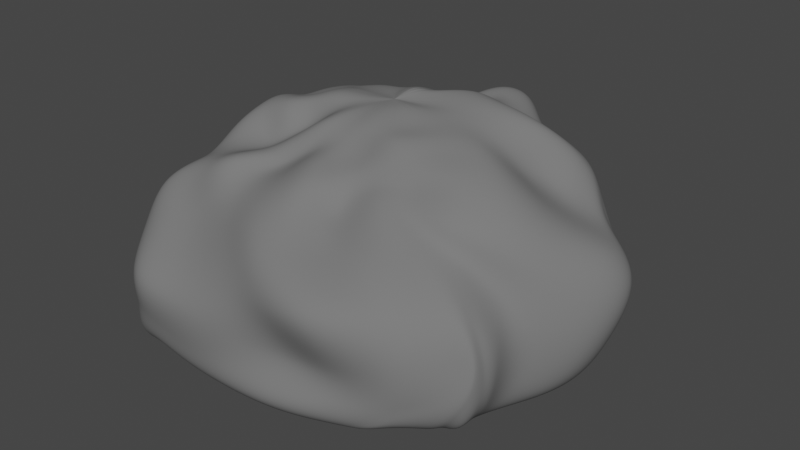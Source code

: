 # Source: Rock5.blend  (saved by Blender 2.93.21; exported with 4.5.12 LTS)
import bpy
from mathutils import Matrix  # noqa: F401  (used for matrix-valued properties, if any)

bpy.ops.wm.read_factory_settings(use_empty=True)
scene = bpy.context.scene
scene.name = 'Scene'

# ---- collections
col_collection = bpy.data.collections.new('Collection'); scene.collection.children.link(col_collection)

# ---- materials (node trees are filled in below, after node groups)
mat_material_001 = bpy.data.materials.new('Material.001')
mat_material_001.use_transparent_shadow = False
mat_material_001.diffuse_color = (0.1789, 0.1789, 0.1789, 1.0)
mat_material_001.roughness = 0.8615
mat_material_001.specular_intensity = 0.4295

# ---- material node trees

# ---- world
world_world = bpy.data.worlds.new('World'); scene.world = world_world
world_world.use_nodes = True; world_world.node_tree.nodes.clear()
_N = world_world.node_tree.nodes; _L = world_world.node_tree.links
n0 = _N.new('ShaderNodeOutputWorld'); n0.name = 'World Output'; n0.location = (300, 300)
n1 = _N.new('ShaderNodeBackground'); n1.name = 'Background'; n1.location = (10, 300)
n1.inputs[0].default_value = (0.05088, 0.05088, 0.05088, 1.0)
_L.new(n1.outputs[0], n0.inputs[0])
n0.is_active_output = True
world_world.color = (0.05088, 0.05088, 0.05088)
world_world.use_sun_shadow = False
world_world.sun_shadow_jitter_overblur = 0.0

# ---- meshes
me_sphere_001 = bpy.data.meshes.new('Sphere.001')
me_sphere_001.from_pydata([(0.02348, 0.1109, 0.6351), (0.04148, 0.2995, 0.5885), (0.1308, 0.4365, 0.4812), (0.1516, 0.5739, 0.4683), (0.1312, 0.7273, 0.4226), (0.04088, 0.9698, 0.392), (0.007453, 1.101, 0.2268), (0.2753, 0.9458, -0.8798), (0.2525, 0.746, -0.9479), (0.1994, 0.5772, -0.9929), (0.05414, 0.1307, 0.6553), (0.1298, 0.3413, 0.5397), (0.2497, 0.4692, 0.4482), (0.249, 0.6842, 0.5415), (0.2737, 0.8495, 0.504), (0.26, 0.9826, 0.3935), (0.3135, 1.091, 0.2001), (0.3198, 1.263, -0.03453), (0.3902, 1.082, -0.3477), (0.4156, 0.9749, -0.6429), (0.4332, 0.9176, -0.8813), (0.3774, 0.7294, -0.9596), (0.2998, 0.5625, -1.01), (0.2023, 0.3696, -1.013), (0.0688, 0.1263, -0.9658), (0.0885, 0.1386, 0.6604), (0.2245, 0.3548, 0.5042), (0.3271, 0.4908, 0.4736), (0.369, 0.6944, 0.5266), (0.4309, 0.8537, 0.5009), (0.4455, 0.9454, 0.3886), (0.4855, 0.9797, 0.2034), (0.5464, 1.105, -0.01219), (0.5937, 1.087, -0.3261), (0.5599, 0.8958, -0.6176), (0.5582, 0.8472, -0.8671), (0.4744, 0.6793, -0.957), (0.3792, 0.5231, -1.017), (0.2613, 0.3425, -1.025), (0.115, 0.1174, -0.9761), (0.1268, 0.1346, 0.6512), (0.3041, 0.358, 0.5456), (0.4076, 0.4972, 0.5413), (0.5064, 0.625, 0.4727), (0.5826, 0.7237, 0.4043), (0.606, 0.7609, 0.3142), (0.5998, 0.7775, 0.1769), (0.7234, 0.9473, -0.0373), (0.7968, 0.9724, -0.3616), (0.7325, 0.8009, -0.6444), (0.6742, 0.7251, -0.8683), (0.563, 0.5943, -0.9642), (0.4457, 0.4594, -1.026), (0.3081, 0.3002, -1.034), (0.1547, 0.09889, -0.9853), (0.1674, 0.1207, 0.6329), (0.3765, 0.354, 0.6535), (0.5331, 0.4463, 0.5167), (0.6558, 0.5001, 0.3967), (0.7542, 0.5721, 0.3427), (0.8288, 0.6689, 0.2455), (0.8981, 0.7794, 0.07446), (0.9926, 0.809, -0.1847), (1.045, 0.7991, -0.4863), (0.9139, 0.6451, -0.7151), (0.7887, 0.5649, -0.8911), (0.6489, 0.4821, -0.9895), (0.502, 0.3714, -1.039), (0.3437, 0.2393, -1.038), (0.1882, 0.06932, -0.9932), (0.2063, 0.1001, 0.6165), (0.4557, 0.3111, 0.6663), (0.6782, 0.3947, 0.5038), (0.8804, 0.488, 0.4253), (1.062, 0.6177, 0.3071), (1.165, 0.6628, 0.1247), (1.204, 0.6061, -0.1103), (1.251, 0.5041, -0.3786), (1.296, 0.5676, -0.6664), (1.096, 0.4322, -0.8257), (0.9047, 0.38, -0.9468), (0.7154, 0.3237, -1.014), (0.5393, 0.2488, -1.047), (0.3707, 0.1583, -1.039), (0.2168, 0.02815, -0.9984), (0.2371, 0.07393, 0.603), (0.5176, 0.2546, 0.6537), (0.8118, 0.3673, 0.553), (1.073, 0.4639, 0.4053), (1.22, 0.5061, 0.1888), (1.283, 0.3951, -0.02478), (1.503, 0.4169, -0.2082), (1.49, 0.2937, -0.5106), (1.428, 0.2199, -0.7665), (1.238, 0.1797, -0.9103), (0.9835, 0.1462, -0.9816), (0.7516, 0.1253, -1.023), (0.5568, 0.1008, -1.044), (0.397, 0.06042, -1.038), (0.2421, -0.0234, -1.001), (0.2541, 0.04172, 0.5917), (0.5486, 0.1834, 0.6269), (0.8742, 0.3012, 0.5697), (1.113, 0.3558, 0.3028), (1.233, 0.29, 0.07156), (1.525, 0.2903, -0.02586), (1.734, 0.2196, -0.2375), (1.642, 0.06207, -0.5615), (1.527, -0.01535, -0.8079), (1.312, -0.06403, -0.9393), (1.015, -0.09845, -0.9777), (0.7602, -0.08716, -1.009), (0.5758, -0.06303, -1.033), (0.4265, -0.04958, -1.034), (0.2657, -0.08391, -1.002), (0.256, 0.005587, 0.5877), (0.5425, 0.09674, 0.595), (0.8379, 0.191, 0.5295), (1.027, 0.2045, 0.2185), (1.275, 0.1412, 0.09302), (1.579, 0.07885, 0.02985), (1.699, -0.03012, -0.1906), (1.667, -0.2193, -0.488), (1.553, -0.3237, -0.7734), (1.342, -0.3923, -0.9284), (1.021, -0.3886, -0.9625), (0.7751, -0.2997, -0.9702), (0.6137, -0.2331, -1.014), (0.4627, -0.1655, -1.028), (0.2884, -0.1516, -1.002), (0.2456, -0.03186, 0.5936), (0.5018, 0.002946, 0.5742), (0.7619, 0.04661, 0.5184), (0.9488, 0.03794, 0.2973), (1.215, -0.05881, 0.2225), (1.398, -0.1706, 0.1137), (1.478, -0.3092, -0.06418), (1.429, -0.464, -0.2955), (1.331, -0.5521, -0.5896), (1.303, -0.7289, -0.8563), (1.089, -0.7133, -0.931), (0.8489, -0.5559, -0.9964), (0.6596, -0.3999, -0.977), (0.5025, -0.2821, -1.017), (0.3101, -0.2242, -1.0), (0.2269, -0.06913, 0.6017), (0.4393, -0.08876, 0.5617), (0.6674, -0.09496, 0.5387), (0.8672, -0.1297, 0.4969), (1.043, -0.2438, 0.4029), (1.175, -0.3894, 0.2844), (1.233, -0.5255, 0.118), (1.182, -0.5449, -0.116), (1.415, -0.7839, -0.2932), (1.383, -0.8082, -0.7108), (1.192, -0.8861, -0.8676), (0.9731, -0.795, -0.9458), (0.7457, -0.6009, -0.9898), (0.5374, -0.4034, -0.9929), (0.3255, -0.2981, -0.9937), (0.2017, -0.105, 0.6045), (0.3759, -0.1739, 0.5504), (0.5398, -0.2157, 0.5365), (0.685, -0.279, 0.4834), (0.8007, -0.3873, 0.4442), (0.8763, -0.5139, 0.3662), (0.9327, -0.6818, 0.243), (0.9963, -0.6772, 0.08546), (1.286, -0.8637, -0.147), (1.394, -0.8436, -0.5117), (1.307, -0.9764, -0.8634), (1.058, -0.9095, -0.8714), (0.8518, -0.7868, -1.004), (0.5677, -0.5314, -0.9532), (0.3306, -0.3685, -0.9815), (0.1734, -0.139, 0.6019), (0.314, -0.2545, 0.5332), (0.4234, -0.3223, 0.5335), (0.5223, -0.3977, 0.4717), (0.6053, -0.4911, 0.4099), (0.5974, -0.542, 0.3253), (0.5869, -0.6434, 0.2662), (0.759, -0.7362, 0.1814), (1.212, -0.9001, -0.06394), (1.375, -0.9072, -0.3583), (1.315, -0.9955, -0.6551), (1.15, -1.032, -0.8492), (0.9724, -0.9292, -0.922), (0.6738, -0.737, -0.9716), (0.3208, -0.4294, -0.9658), (0.1405, -0.169, 0.5952), (0.2354, -0.3161, 0.5313), (0.3071, -0.4032, 0.5222), (0.3656, -0.4785, 0.48), (0.3865, -0.5322, 0.3982), (0.3933, -0.6179, 0.3272), (0.4557, -0.7452, 0.2911), (0.7024, -0.8439, 0.1613), (1.13, -1.029, -0.09966), (1.339, -0.9085, -0.3791), (1.322, -1.002, -0.5945), (1.14, -1.08, -0.7896), (0.9896, -1.083, -0.8534), (0.7408, -0.8866, -1.004), (0.2924, -0.4756, -0.9488), (0.1003, -0.187, 0.5919), (0.1521, -0.3431, 0.5357), (0.1725, -0.4236, 0.4731), (0.184, -0.5125, 0.3918), (0.2134, -0.627, 0.3356), (0.2266, -0.7022, 0.2555), (0.2646, -0.8097, 0.118), (0.5912, -1.041, 0.1171), (0.9602, -1.178, -0.101), (1.084, -1.208, -0.4482), (1.06, -1.157, -0.6633), (0.9749, -1.214, -0.7361), (0.9113, -1.196, -0.8496), (0.6938, -0.9355, -0.997), (0.2576, -0.5136, -0.9378), (0.06246, -0.1941, 0.5881), (0.07727, -0.3543, 0.5365), (0.06612, -0.4412, 0.4436), (0.05871, -0.5514, 0.3779), (0.08226, -0.676, 0.3424), (0.1227, -0.7991, 0.3047), (0.1546, -0.8909, 0.1687), (0.3343, -1.019, 0.03733), (0.7563, -1.351, -0.08878), (0.8817, -1.256, -0.5084), (0.8825, -1.26, -0.7172), (0.8223, -1.261, -0.8199), (0.7838, -1.251, -0.9134), (0.5216, -0.8931, -0.9395), (0.2188, -0.5452, -0.9342), (0.02802, -0.1952, 0.5842), (0.01267, -0.3546, 0.5313), (-0.01494, -0.4595, 0.4319), (-0.03627, -0.5766, 0.3928), (-0.0273, -0.7017, 0.3706), (-0.02155, -0.8314, 0.3236), (0.012, -0.9699, 0.2507), (0.156, -1.15, 0.06359), (0.525, -1.514, -0.1536), (0.6263, -1.249, -0.5556), (0.6317, -1.344, -0.7267), (0.5753, -1.351, -0.8867), (0.4854, -1.162, -0.975), (0.3595, -0.8693, -0.9745), (0.1715, -0.5691, -0.9355), (-0.003843, -0.1924, 0.5808), (-0.04757, -0.3488, 0.528), (-0.08598, -0.4643, 0.4302), (-0.1166, -0.5698, 0.3813), (-0.1415, -0.6771, 0.3528), (-0.1814, -0.7763, 0.2978), (-0.2083, -0.938, 0.224), (-0.0892, -1.24, 0.1033), (0.2156, -1.467, -0.2338), (0.3146, -1.214, -0.5998), (0.2742, -1.474, -0.7733), (0.1457, -1.438, -0.9249), (0.132, -1.222, -0.9934), (0.1959, -0.894, -1.009), (0.1115, -0.5854, -0.9375), (-0.03389, -0.1867, 0.5768), (-0.1041, -0.3386, 0.5341), (-0.1669, -0.4523, 0.4509), (-0.2015, -0.5461, 0.3555), (-0.2591, -0.6234, 0.2893), (-0.3536, -0.6901, 0.2225), (-0.4183, -0.9012, 0.1974), (-0.374, -1.12, 0.02448), (-0.1361, -1.377, -0.21), (-0.1162, -1.459, -0.5121), (-0.3695, -1.453, -0.7829), (-0.5081, -1.422, -0.9095), (-0.4374, -1.288, -1.027), (-0.03591, -0.9671, -0.9928), (0.03717, -0.5963, -0.9349), (-0.06207, -0.1784, 0.5734), (-0.1574, -0.3239, 0.5408), (-0.2495, -0.4409, 0.4841), (-0.3147, -0.5363, 0.3935), (-0.407, -0.6355, 0.32), (-0.5328, -0.8421, 0.3171), (-0.6202, -0.9703, 0.223), (-0.6643, -1.05, -0.02544), (-0.629, -1.288, -0.2435), (-0.5888, -1.505, -0.4247), (-0.6901, -1.44, -0.6956), (-0.7869, -1.424, -0.8443), (-0.7291, -1.263, -0.9184), (-0.3464, -0.9923, -0.9483), (-0.04717, -0.5981, -0.925), (-0.08816, -0.1669, 0.5712), (-0.2091, -0.3003, 0.534), (-0.3267, -0.402, 0.4509), (-0.4161, -0.5016, 0.379), (-0.5246, -0.6363, 0.3035), (-0.6442, -0.8346, 0.3194), (-0.7746, -0.9304, 0.2023), (-0.9026, -1.02, -0.001648), (-0.9324, -1.278, -0.1822), (-0.9079, -1.54, -0.3497), (-0.9211, -1.451, -0.617), (-0.9836, -1.423, -0.7836), (-0.9869, -1.351, -0.9921), (-0.5904, -0.955, -0.8984), (-0.1334, -0.5818, -0.9084), (-0.1133, -0.1528, 0.5723), (-0.2591, -0.2654, 0.5235), (-0.3979, -0.3344, 0.3646), (-0.4938, -0.4226, 0.3037), (-0.5888, -0.5431, 0.2292), (-0.7061, -0.6932, 0.2557), (-0.9013, -0.854, 0.2208), (-1.128, -1.019, 0.08629), (-1.178, -1.107, -0.1821), (-1.143, -1.233, -0.3923), (-1.102, -1.254, -0.5784), (-1.091, -1.281, -0.7051), (-1.119, -1.312, -0.932), (-0.7145, -0.8803, -0.8647), (-0.2177, -0.5447, -0.8877), (0.03723, -0.04379, 0.5959), (-0.1374, -0.1347, 0.5759), (-0.3099, -0.2238, 0.531), (-0.4657, -0.2801, 0.3958), (-0.5983, -0.3733, 0.4299), (-0.6893, -0.4351, 0.2776), (-0.8277, -0.5762, 0.2816), (-0.9476, -0.7185, 0.1675), (-1.159, -0.8743, 0.02106), (-1.271, -0.9531, -0.1865), (-1.286, -1.011, -0.3848), (-1.249, -1.1, -0.5549), (-1.256, -1.216, -0.7144), (-1.19, -1.142, -0.8978), (-0.7772, -0.782, -0.8365), (-0.289, -0.485, -0.8752), (-0.1586, -0.112, 0.58), (-0.3584, -0.18, 0.5687), (-0.5164, -0.2376, 0.5138), (-0.6818, -0.2896, 0.5039), (-0.8396, -0.3456, 0.4373), (-0.9728, -0.4431, 0.3708), (-1.044, -0.5546, 0.2008), (-1.037, -0.6516, -0.05264), (-1.205, -0.7314, -0.2323), (-1.368, -0.8034, -0.3888), (-1.336, -0.9157, -0.5408), (-1.348, -1.026, -0.7758), (-1.154, -0.8791, -0.9342), (-0.7946, -0.6559, -0.8157), (-0.339, -0.4066, -0.874), (-0.1727, -0.08583, 0.5813), (-0.3938, -0.1181, 0.5874), (-0.5444, -0.1501, 0.5192), (-0.7161, -0.173, 0.4794), (-0.8902, -0.1624, 0.4801), (-0.9813, -0.2023, 0.34), (-1.067, -0.2571, 0.1651), (-1.125, -0.298, -0.05274), (-1.28, -0.3776, -0.2509), (-1.359, -0.5281, -0.3933), (-1.367, -0.6809, -0.6044), (-1.396, -0.7408, -0.9334), (-1.071, -0.6432, -0.8068), (-0.7477, -0.4757, -0.8368), (-0.3651, -0.3165, -0.8814), (-0.1752, -0.05724, 0.5805), (-0.3989, -0.05064, 0.5805), (-0.5508, -0.0452, 0.5056), (-0.6942, -0.03572, 0.4154), (-0.8358, 0.0273, 0.4001), (-0.9409, 0.07483, 0.2921), (-1.086, 0.09759, 0.1153), (-1.201, 0.1257, -0.101), (-1.226, 0.1275, -0.3765), (-1.236, -0.03153, -0.6113), (-1.278, -0.2259, -0.8161), (-1.14, -0.3295, -0.8519), (-0.8958, -0.3132, -0.8485), (-0.6729, -0.2425, -0.8944), (-0.3622, -0.2262, -0.8929), (-0.1623, -0.02861, 0.5784), (-0.3751, 0.008254, 0.5735), (-0.5231, 0.04658, 0.4957), (-0.6643, 0.1012, 0.426), (-0.8243, 0.2106, 0.3998), (-0.9723, 0.3404, 0.3189), (-1.027, 0.3921, 0.1295), (-1.019, 0.4316, -0.1103), (-1.097, 0.488, -0.3831), (-1.004, 0.4227, -0.6681), (-0.954, 0.3089, -0.8925), (-0.8643, 0.1731, -0.9561), (-0.7374, 0.06542, -0.96), (-0.5763, -0.02818, -0.9419), (-0.3314, -0.1449, -0.9024), (-0.1367, -0.001052, 0.5771), (-0.3208, 0.05426, 0.557), (-0.4649, 0.1213, 0.513), (-0.5845, 0.2091, 0.4707), (-0.7212, 0.3685, 0.4168), (-0.8157, 0.497, 0.3061), (-0.8463, 0.532, 0.126), (-0.8804, 0.6338, -0.05517), (-0.8964, 0.6939, -0.3047), (-0.7918, 0.5942, -0.5893), (-0.711, 0.5527, -0.7906), (-0.6366, 0.4535, -0.9062), (-0.5583, 0.307, -0.9529), (-0.4613, 0.1283, -0.9467), (-0.2913, -0.0708, -0.9046), (-0.1038, 0.02402, 0.5767), (-0.2517, 0.108, 0.5575), (-0.3661, 0.1894, 0.5374), (-0.4305, 0.2838, 0.4781), (-0.5053, 0.4602, 0.395), (-0.5723, 0.5764, 0.2744), (-0.6248, 0.638, 0.1269), (-0.6562, 0.7394, -0.03515), (-0.6595, 0.8056, -0.2612), (-0.5992, 0.6999, -0.5589), (-0.5336, 0.6681, -0.7636), (-0.4457, 0.5799, -0.8878), (-0.3707, 0.4384, -0.9459), (-0.3275, 0.2341, -0.9486), (-0.2381, -0.006266, -0.9079), (-0.06789, 0.04531, 0.5803), (-0.1802, 0.1654, 0.5767), (-0.2447, 0.2683, 0.5461), (-0.2574, 0.3647, 0.4785), (-0.3181, 0.4902, 0.3681), (-0.3758, 0.5697, 0.2192), (-0.3992, 0.5941, 0.04616), (-0.4313, 0.7236, -0.08844), (-0.4175, 0.7732, -0.2825), (-0.3846, 0.7843, -0.5561), (-0.3318, 0.7493, -0.7604), (-0.2706, 0.6481, -0.8866), (-0.2068, 0.5117, -0.9449), (-0.1891, 0.3103, -0.9517), (-0.1755, 0.04608, -0.9161), (-0.03531, 0.06617, 0.5955), (-0.1049, 0.2073, 0.5908), (-0.1017, 0.2871, 0.4883), (-0.03913, 0.2709, 0.2869), (-0.1487, 0.4875, 0.3211), (-0.2418, 0.6627, 0.2639), (-0.2674, 0.7647, 0.09415), (-0.3153, 0.924, -0.06176), (-0.2484, 0.9208, -0.3079), (-0.1995, 0.965, -0.5973), (-0.1228, 0.8386, -0.7833), (-0.08309, 0.6999, -0.8952), (-0.06222, 0.5511, -0.9523), (-0.0625, 0.3592, -0.9659), (-0.1093, 0.08524, -0.9278), (-0.006616, 0.08918, 0.6194), (-0.0315, 0.2444, 0.5907), (0.03397, 0.337, 0.4693), (0.07368, 0.4197, 0.3769), (-0.01033, 0.5838, 0.3626), (-0.1081, 0.7892, 0.3052), (-0.1801, 0.9914, 0.1946), (-0.1634, 1.128, -0.0444), (-0.009745, 0.9735, -0.3582), (0.02151, 1.044, -0.6417), (0.08041, 0.924, -0.835), (0.09711, 0.7331, -0.9192), (0.07671, 0.5728, -0.9715), (0.0441, 0.3828, -0.9833), (-0.04445, 0.1112, -0.9411), (0.05812, 1.252, -0.05955), (0.1878, 1.023, -0.3693), (0.2416, 1.031, -0.6639), (0.1301, 0.3836, -0.999), (0.01555, 0.1247, -0.954), (0.02584, -0.225, -0.9183)], [], [(5, 4, 14, 15), (479, 9, 22, 23), (6, 5, 15, 16), (480, 479, 23, 24), (476, 6, 16, 17), (0, 325, 10), (481, 480, 24), (477, 476, 17, 18), (1, 0, 10, 11), (478, 477, 18, 19), (2, 1, 11, 12), (7, 478, 19, 20), (3, 2, 12, 13), (8, 7, 20, 21), (4, 3, 13, 14), (9, 8, 21, 22), (21, 20, 35, 36), (14, 13, 28, 29), (22, 21, 36, 37), (15, 14, 29, 30), (23, 22, 37, 38), (16, 15, 30, 31), (24, 23, 38, 39), (17, 16, 31, 32), (10, 325, 25), (481, 24, 39), (18, 17, 32, 33), (11, 10, 25, 26), (19, 18, 33, 34), (12, 11, 26, 27), (20, 19, 34, 35), (13, 12, 27, 28), (481, 39, 54), (33, 32, 47, 48), (26, 25, 40, 41), (34, 33, 48, 49), (27, 26, 41, 42), (35, 34, 49, 50), (28, 27, 42, 43), (36, 35, 50, 51), (29, 28, 43, 44), (37, 36, 51, 52), (30, 29, 44, 45), (38, 37, 52, 53), (31, 30, 45, 46), (39, 38, 53, 54), (32, 31, 46, 47), (25, 325, 40), (52, 51, 66, 67), (45, 44, 59, 60), (53, 52, 67, 68), (46, 45, 60, 61), (54, 53, 68, 69), (47, 46, 61, 62), (40, 325, 55), (481, 54, 69), (48, 47, 62, 63), (41, 40, 55, 56), (49, 48, 63, 64), (42, 41, 56, 57), (50, 49, 64, 65), (43, 42, 57, 58), (51, 50, 65, 66), (44, 43, 58, 59), (56, 55, 70, 71), (64, 63, 78, 79), (57, 56, 71, 72), (65, 64, 79, 80), (58, 57, 72, 73), (66, 65, 80, 81), (59, 58, 73, 74), (67, 66, 81, 82), (60, 59, 74, 75), (68, 67, 82, 83), (61, 60, 75, 76), (69, 68, 83, 84), (62, 61, 76, 77), (55, 325, 70), (481, 69, 84), (63, 62, 77, 78), (75, 74, 89, 90), (83, 82, 97, 98), (76, 75, 90, 91), (84, 83, 98, 99), (77, 76, 91, 92), (70, 325, 85), (481, 84, 99), (78, 77, 92, 93), (71, 70, 85, 86), (79, 78, 93, 94), (72, 71, 86, 87), (80, 79, 94, 95), (73, 72, 87, 88), (81, 80, 95, 96), (74, 73, 88, 89), (82, 81, 96, 97), (94, 93, 108, 109), (87, 86, 101, 102), (95, 94, 109, 110), (88, 87, 102, 103), (96, 95, 110, 111), (89, 88, 103, 104), (97, 96, 111, 112), (90, 89, 104, 105), (98, 97, 112, 113), (91, 90, 105, 106), (99, 98, 113, 114), (92, 91, 106, 107), (85, 325, 100), (481, 99, 114), (93, 92, 107, 108), (86, 85, 100, 101), (113, 112, 127, 128), (106, 105, 120, 121), (114, 113, 128, 129), (107, 106, 121, 122), (100, 325, 115), (481, 114, 129), (108, 107, 122, 123), (101, 100, 115, 116), (109, 108, 123, 124), (102, 101, 116, 117), (110, 109, 124, 125), (103, 102, 117, 118), (111, 110, 125, 126), (104, 103, 118, 119), (112, 111, 126, 127), (105, 104, 119, 120), (117, 116, 131, 132), (125, 124, 139, 140), (118, 117, 132, 133), (126, 125, 140, 141), (119, 118, 133, 134), (127, 126, 141, 142), (120, 119, 134, 135), (128, 127, 142, 143), (121, 120, 135, 136), (129, 128, 143, 144), (122, 121, 136, 137), (115, 325, 130), (481, 129, 144), (123, 122, 137, 138), (116, 115, 130, 131), (124, 123, 138, 139), (136, 135, 150, 151), (144, 143, 158, 159), (137, 136, 151, 152), (130, 325, 145), (481, 144, 159), (138, 137, 152, 153), (131, 130, 145, 146), (139, 138, 153, 154), (132, 131, 146, 147), (140, 139, 154, 155), (133, 132, 147, 148), (141, 140, 155, 156), (134, 133, 148, 149), (142, 141, 156, 157), (135, 134, 149, 150), (143, 142, 157, 158), (155, 154, 169, 170), (148, 147, 162, 163), (156, 155, 170, 171), (149, 148, 163, 164), (157, 156, 171, 172), (150, 149, 164, 165), (158, 157, 172, 173), (151, 150, 165, 166), (159, 158, 173, 174), (152, 151, 166, 167), (145, 325, 160), (481, 159, 174), (153, 152, 167, 168), (146, 145, 160, 161), (154, 153, 168, 169), (147, 146, 161, 162), (174, 173, 188, 189), (167, 166, 181, 182), (160, 325, 175), (481, 174, 189), (168, 167, 182, 183), (161, 160, 175, 176), (169, 168, 183, 184), (162, 161, 176, 177), (170, 169, 184, 185), (163, 162, 177, 178), (171, 170, 185, 186), (164, 163, 178, 179), (172, 171, 186, 187), (165, 164, 179, 180), (173, 172, 187, 188), (166, 165, 180, 181), (186, 185, 200, 201), (179, 178, 193, 194), (187, 186, 201, 202), (180, 179, 194, 195), (188, 187, 202, 203), (181, 180, 195, 196), (189, 188, 203, 204), (182, 181, 196, 197), (175, 325, 190), (481, 189, 204), (183, 182, 197, 198), (176, 175, 190, 191), (184, 183, 198, 199), (177, 176, 191, 192), (185, 184, 199, 200), (178, 177, 192, 193), (190, 325, 205), (481, 204, 219), (198, 197, 212, 213), (191, 190, 205, 206), (199, 198, 213, 214), (192, 191, 206, 207), (200, 199, 214, 215), (193, 192, 207, 208), (201, 200, 215, 216), (194, 193, 208, 209), (202, 201, 216, 217), (195, 194, 209, 210), (203, 202, 217, 218), (196, 195, 210, 211), (204, 203, 218, 219), (197, 196, 211, 212), (209, 208, 223, 224), (217, 216, 231, 232), (210, 209, 224, 225), (218, 217, 232, 233), (211, 210, 225, 226), (219, 218, 233, 234), (212, 211, 226, 227), (205, 325, 220), (481, 219, 234), (213, 212, 227, 228), (206, 205, 220, 221), (214, 213, 228, 229), (207, 206, 221, 222), (215, 214, 229, 230), (208, 207, 222, 223), (216, 215, 230, 231), (228, 227, 242, 243), (221, 220, 235, 236), (229, 228, 243, 244), (222, 221, 236, 237), (230, 229, 244, 245), (223, 222, 237, 238), (231, 230, 245, 246), (224, 223, 238, 239), (232, 231, 246, 247), (225, 224, 239, 240), (233, 232, 247, 248), (226, 225, 240, 241), (234, 233, 248, 249), (227, 226, 241, 242), (220, 325, 235), (481, 234, 249), (247, 246, 261, 262), (240, 239, 254, 255), (248, 247, 262, 263), (241, 240, 255, 256), (249, 248, 263, 264), (242, 241, 256, 257), (235, 325, 250), (481, 249, 264), (243, 242, 257, 258), (236, 235, 250, 251), (244, 243, 258, 259), (237, 236, 251, 252), (245, 244, 259, 260), (238, 237, 252, 253), (246, 245, 260, 261), (239, 238, 253, 254), (251, 250, 265, 266), (259, 258, 273, 274), (252, 251, 266, 267), (260, 259, 274, 275), (253, 252, 267, 268), (261, 260, 275, 276), (254, 253, 268, 269), (262, 261, 276, 277), (255, 254, 269, 270), (263, 262, 277, 278), (256, 255, 270, 271), (264, 263, 278, 279), (257, 256, 271, 272), (250, 325, 265), (481, 264, 279), (258, 257, 272, 273), (270, 269, 284, 285), (278, 277, 292, 293), (271, 270, 285, 286), (279, 278, 293, 294), (272, 271, 286, 287), (265, 325, 280), (481, 279, 294), (273, 272, 287, 288), (266, 265, 280, 281), (274, 273, 288, 289), (267, 266, 281, 282), (275, 274, 289, 290), (268, 267, 282, 283), (276, 275, 290, 291), (269, 268, 283, 284), (277, 276, 291, 292), (289, 288, 303, 304), (282, 281, 296, 297), (290, 289, 304, 305), (283, 282, 297, 298), (291, 290, 305, 306), (284, 283, 298, 299), (292, 291, 306, 307), (285, 284, 299, 300), (293, 292, 307, 308), (286, 285, 300, 301), (294, 293, 308, 309), (287, 286, 301, 302), (280, 325, 295), (481, 294, 309), (288, 287, 302, 303), (281, 280, 295, 296), (308, 307, 322, 323), (301, 300, 315, 316), (309, 308, 323, 324), (302, 301, 316, 317), (295, 325, 310), (481, 309, 324), (303, 302, 317, 318), (296, 295, 310, 311), (304, 303, 318, 319), (297, 296, 311, 312), (305, 304, 319, 320), (298, 297, 312, 313), (306, 305, 320, 321), (299, 298, 313, 314), (307, 306, 321, 322), (300, 299, 314, 315), (320, 319, 335, 336), (313, 312, 328, 329), (321, 320, 336, 337), (314, 313, 329, 330), (322, 321, 337, 338), (315, 314, 330, 331), (323, 322, 338, 339), (316, 315, 331, 332), (324, 323, 339, 340), (317, 316, 332, 333), (310, 325, 326), (481, 324, 340), (318, 317, 333, 334), (311, 310, 326, 327), (319, 318, 334, 335), (312, 311, 327, 328), (340, 339, 354, 355), (333, 332, 347, 348), (326, 325, 341), (481, 340, 355), (334, 333, 348, 349), (327, 326, 341, 342), (335, 334, 349, 350), (328, 327, 342, 343), (336, 335, 350, 351), (329, 328, 343, 344), (337, 336, 351, 352), (330, 329, 344, 345), (338, 337, 352, 353), (331, 330, 345, 346), (339, 338, 353, 354), (332, 331, 346, 347), (344, 343, 358, 359), (352, 351, 366, 367), (345, 344, 359, 360), (353, 352, 367, 368), (346, 345, 360, 361), (354, 353, 368, 369), (347, 346, 361, 362), (355, 354, 369, 370), (348, 347, 362, 363), (341, 325, 356), (481, 355, 370), (349, 348, 363, 364), (342, 341, 356, 357), (350, 349, 364, 365), (343, 342, 357, 358), (351, 350, 365, 366), (363, 362, 377, 378), (356, 325, 371), (481, 370, 385), (364, 363, 378, 379), (357, 356, 371, 372), (365, 364, 379, 380), (358, 357, 372, 373), (366, 365, 380, 381), (359, 358, 373, 374), (367, 366, 381, 382), (360, 359, 374, 375), (368, 367, 382, 383), (361, 360, 375, 376), (369, 368, 383, 384), (362, 361, 376, 377), (370, 369, 384, 385), (382, 381, 396, 397), (375, 374, 389, 390), (383, 382, 397, 398), (376, 375, 390, 391), (384, 383, 398, 399), (377, 376, 391, 392), (385, 384, 399, 400), (378, 377, 392, 393), (371, 325, 386), (481, 385, 400), (379, 378, 393, 394), (372, 371, 386, 387), (380, 379, 394, 395), (373, 372, 387, 388), (381, 380, 395, 396), (374, 373, 388, 389), (386, 325, 401), (481, 400, 415), (394, 393, 408, 409), (387, 386, 401, 402), (395, 394, 409, 410), (388, 387, 402, 403), (396, 395, 410, 411), (389, 388, 403, 404), (397, 396, 411, 412), (390, 389, 404, 405), (398, 397, 412, 413), (391, 390, 405, 406), (399, 398, 413, 414), (392, 391, 406, 407), (400, 399, 414, 415), (393, 392, 407, 408), (405, 404, 419, 420), (413, 412, 427, 428), (406, 405, 420, 421), (414, 413, 428, 429), (407, 406, 421, 422), (415, 414, 429, 430), (408, 407, 422, 423), (401, 325, 416), (481, 415, 430), (409, 408, 423, 424), (402, 401, 416, 417), (410, 409, 424, 425), (403, 402, 417, 418), (411, 410, 425, 426), (404, 403, 418, 419), (412, 411, 426, 427), (424, 423, 438, 439), (417, 416, 431, 432), (425, 424, 439, 440), (418, 417, 432, 433), (426, 425, 440, 441), (419, 418, 433, 434), (427, 426, 441, 442), (420, 419, 434, 435), (428, 427, 442, 443), (421, 420, 435, 436), (429, 428, 443, 444), (422, 421, 436, 437), (430, 429, 444, 445), (423, 422, 437, 438), (416, 325, 431), (481, 430, 445), (443, 442, 457, 458), (436, 435, 450, 451), (444, 443, 458, 459), (437, 436, 451, 452), (445, 444, 459, 460), (438, 437, 452, 453), (431, 325, 446), (481, 445, 460), (439, 438, 453, 454), (432, 431, 446, 447), (440, 439, 454, 455), (433, 432, 447, 448), (441, 440, 455, 456), (434, 433, 448, 449), (442, 441, 456, 457), (435, 434, 449, 450), (455, 454, 469, 470), (448, 447, 462, 463), (456, 455, 470, 471), (449, 448, 463, 464), (457, 456, 471, 472), (450, 449, 464, 465), (458, 457, 472, 473), (451, 450, 465, 466), (459, 458, 473, 474), (452, 451, 466, 467), (460, 459, 474, 475), (453, 452, 467, 468), (446, 325, 461), (481, 460, 475), (454, 453, 468, 469), (447, 446, 461, 462), (474, 473, 9, 479), (467, 466, 5, 6), (475, 474, 479, 480), (468, 467, 6, 476), (461, 325, 0), (481, 475, 480), (469, 468, 476, 477), (462, 461, 0, 1), (470, 469, 477, 478), (463, 462, 1, 2), (471, 470, 478, 7), (464, 463, 2, 3), (472, 471, 7, 8), (465, 464, 3, 4), (473, 472, 8, 9), (466, 465, 4, 5)])
_uv = me_sphere_001.uv_layers.new(name='UVMap')
_uv.uv.foreach_set('vector', [0.75, 0.625, 0.75, 0.6875, 0.7187, 0.6875, 0.7188, 0.625, 0.7581, 0.1505, 0.7536, 0.2072, 0.7223, 0.2068, 0.7267, 0.1496, 0.75, 0.5625, 0.75, 0.625, 0.7188, 0.625, 0.7188, 0.5625, 0.7674, 0.08377, 0.7581, 0.1505, 0.7267, 0.1496, 0.7359, 0.08246, 0.75, 0.5, 0.75, 0.5625, 0.7188, 0.5625, 0.7188, 0.5, 0.75, 0.9375, 0.7344, 1.0, 0.7187, 0.9375, 0.7539, 0.006297, 0.7674, 0.08377, 0.7359, 0.08246, 0.75, 0.4375, 0.75, 0.5, 0.7188, 0.5, 0.7188, 0.4375, 0.75, 0.875, 0.75, 0.9375, 0.7187, 0.9375, 0.7188, 0.875, 0.75, 0.375, 0.75, 0.4375, 0.7188, 0.4375, 0.7188, 0.375, 0.75, 0.8125, 0.75, 0.875, 0.7188, 0.875, 0.7188, 0.8125, 0.7501, 0.3132, 0.75, 0.375, 0.7188, 0.375, 0.7188, 0.3132, 0.75, 0.75, 0.75, 0.8125, 0.7188, 0.8125, 0.7188, 0.75, 0.7511, 0.2588, 0.7501, 0.3132, 0.7188, 0.3132, 0.7198, 0.2587, 0.75, 0.6875, 0.75, 0.75, 0.7188, 0.75, 0.7187, 0.6875, 0.7536, 0.2072, 0.7511, 0.2588, 0.7198, 0.2587, 0.7223, 0.2068, 0.7198, 0.2587, 0.7188, 0.3132, 0.6876, 0.3132, 0.6885, 0.2585, 0.7187, 0.6875, 0.7188, 0.75, 0.6875, 0.75, 0.6875, 0.6875, 0.7223, 0.2068, 0.7198, 0.2587, 0.6885, 0.2585, 0.6909, 0.2063, 0.7188, 0.625, 0.7187, 0.6875, 0.6875, 0.6875, 0.6875, 0.625, 0.7267, 0.1496, 0.7223, 0.2068, 0.6909, 0.2063, 0.695, 0.1488, 0.7188, 0.5625, 0.7188, 0.625, 0.6875, 0.625, 0.6875, 0.5625, 0.7359, 0.08246, 0.7267, 0.1496, 0.695, 0.1488, 0.7037, 0.0812, 0.7188, 0.5, 0.7188, 0.5625, 0.6875, 0.5625, 0.6875, 0.5, 0.7187, 0.9375, 0.7031, 1.0, 0.6875, 0.9375, 0.7214, 0.004847, 0.7359, 0.08246, 0.7037, 0.0812, 0.7188, 0.4375, 0.7188, 0.5, 0.6875, 0.5, 0.6875, 0.4375, 0.7188, 0.875, 0.7187, 0.9375, 0.6875, 0.9375, 0.6875, 0.875, 0.7188, 0.375, 0.7188, 0.4375, 0.6875, 0.4375, 0.6875, 0.375, 0.7188, 0.8125, 0.7188, 0.875, 0.6875, 0.875, 0.6875, 0.8125, 0.7188, 0.3132, 0.7188, 0.375, 0.6875, 0.375, 0.6876, 0.3132, 0.7188, 0.75, 0.7188, 0.8125, 0.6875, 0.8125, 0.6875, 0.75, 0.6881, 0.003521, 0.7037, 0.0812, 0.6711, 0.08006, 0.6875, 0.4375, 0.6875, 0.5, 0.6563, 0.5, 0.6562, 0.4375, 0.6875, 0.875, 0.6875, 0.9375, 0.6562, 0.9375, 0.6562, 0.875, 0.6875, 0.375, 0.6875, 0.4375, 0.6562, 0.4375, 0.6562, 0.375, 0.6875, 0.8125, 0.6875, 0.875, 0.6562, 0.875, 0.6563, 0.8125, 0.6876, 0.3132, 0.6875, 0.375, 0.6562, 0.375, 0.6563, 0.3132, 0.6875, 0.75, 0.6875, 0.8125, 0.6563, 0.8125, 0.6562, 0.75, 0.6885, 0.2585, 0.6876, 0.3132, 0.6563, 0.3132, 0.6572, 0.2584, 0.6875, 0.6875, 0.6875, 0.75, 0.6562, 0.75, 0.6562, 0.6875, 0.6909, 0.2063, 0.6885, 0.2585, 0.6572, 0.2584, 0.6594, 0.2059, 0.6875, 0.625, 0.6875, 0.6875, 0.6562, 0.6875, 0.6562, 0.625, 0.695, 0.1488, 0.6909, 0.2063, 0.6594, 0.2059, 0.6631, 0.148, 0.6875, 0.5625, 0.6875, 0.625, 0.6562, 0.625, 0.6563, 0.5625, 0.7037, 0.0812, 0.695, 0.1488, 0.6631, 0.148, 0.6711, 0.08006, 0.6875, 0.5, 0.6875, 0.5625, 0.6563, 0.5625, 0.6563, 0.5, 0.6875, 0.9375, 0.6719, 1.0, 0.6562, 0.9375, 0.6594, 0.2059, 0.6572, 0.2584, 0.6258, 0.2583, 0.6278, 0.2056, 0.6562, 0.625, 0.6562, 0.6875, 0.625, 0.6875, 0.625, 0.625, 0.6631, 0.148, 0.6594, 0.2059, 0.6278, 0.2056, 0.6311, 0.1473, 0.6563, 0.5625, 0.6562, 0.625, 0.625, 0.625, 0.625, 0.5625, 0.6711, 0.08006, 0.6631, 0.148, 0.6311, 0.1473, 0.638, 0.07906, 0.6563, 0.5, 0.6563, 0.5625, 0.625, 0.5625, 0.625, 0.5, 0.6562, 0.9375, 0.6406, 1.0, 0.625, 0.9375, 0.6543, 0.002371, 0.6711, 0.08006, 0.638, 0.07906, 0.6562, 0.4375, 0.6563, 0.5, 0.625, 0.5, 0.625, 0.4375, 0.6562, 0.875, 0.6562, 0.9375, 0.625, 0.9375, 0.625, 0.875, 0.6562, 0.375, 0.6562, 0.4375, 0.625, 0.4375, 0.625, 0.375, 0.6563, 0.8125, 0.6562, 0.875, 0.625, 0.875, 0.625, 0.8125, 0.6563, 0.3132, 0.6562, 0.375, 0.625, 0.375, 0.625, 0.3132, 0.6562, 0.75, 0.6563, 0.8125, 0.625, 0.8125, 0.625, 0.75, 0.6572, 0.2584, 0.6563, 0.3132, 0.625, 0.3132, 0.6258, 0.2583, 0.6562, 0.6875, 0.6562, 0.75, 0.625, 0.75, 0.625, 0.6875, 0.625, 0.875, 0.625, 0.9375, 0.5937, 0.9375, 0.5937, 0.875, 0.625, 0.375, 0.625, 0.4375, 0.5938, 0.4375, 0.5938, 0.375, 0.625, 0.8125, 0.625, 0.875, 0.5937, 0.875, 0.5938, 0.8125, 0.625, 0.3132, 0.625, 0.375, 0.5938, 0.375, 0.5938, 0.3132, 0.625, 0.75, 0.625, 0.8125, 0.5938, 0.8125, 0.5938, 0.75, 0.6258, 0.2583, 0.625, 0.3132, 0.5938, 0.3132, 0.5945, 0.2582, 0.625, 0.6875, 0.625, 0.75, 0.5938, 0.75, 0.5938, 0.6875, 0.6278, 0.2056, 0.6258, 0.2583, 0.5945, 0.2582, 0.5961, 0.2053, 0.625, 0.625, 0.625, 0.6875, 0.5938, 0.6875, 0.5938, 0.625, 0.6311, 0.1473, 0.6278, 0.2056, 0.5961, 0.2053, 0.5989, 0.1468, 0.625, 0.5625, 0.625, 0.625, 0.5938, 0.625, 0.5938, 0.5625, 0.638, 0.07906, 0.6311, 0.1473, 0.5989, 0.1468, 0.6044, 0.07826, 0.625, 0.5, 0.625, 0.5625, 0.5938, 0.5625, 0.5938, 0.5, 0.625, 0.9375, 0.6094, 1.0, 0.5937, 0.9375, 0.6199, 0.001439, 0.638, 0.07906, 0.6044, 0.07826, 0.625, 0.4375, 0.625, 0.5, 0.5938, 0.5, 0.5938, 0.4375, 0.5938, 0.625, 0.5938, 0.6875, 0.5625, 0.6875, 0.5625, 0.625, 0.5989, 0.1468, 0.5961, 0.2053, 0.5645, 0.2051, 0.5666, 0.1464, 0.5938, 0.5625, 0.5938, 0.625, 0.5625, 0.625, 0.5625, 0.5625, 0.6044, 0.07826, 0.5989, 0.1468, 0.5666, 0.1464, 0.5705, 0.07767, 0.5938, 0.5, 0.5938, 0.5625, 0.5625, 0.5625, 0.5625, 0.5, 0.5937, 0.9375, 0.5781, 1.0, 0.5625, 0.9375, 0.5852, 0.0007618, 0.6044, 0.07826, 0.5705, 0.07767, 0.5938, 0.4375, 0.5938, 0.5, 0.5625, 0.5, 0.5625, 0.4375, 0.5937, 0.875, 0.5937, 0.9375, 0.5625, 0.9375, 0.5625, 0.875, 0.5938, 0.375, 0.5938, 0.4375, 0.5625, 0.4375, 0.5625, 0.375, 0.5938, 0.8125, 0.5937, 0.875, 0.5625, 0.875, 0.5625, 0.8125, 0.5938, 0.3132, 0.5938, 0.375, 0.5625, 0.375, 0.5625, 0.3131, 0.5938, 0.75, 0.5938, 0.8125, 0.5625, 0.8125, 0.5625, 0.75, 0.5945, 0.2582, 0.5938, 0.3132, 0.5625, 0.3131, 0.5631, 0.2582, 0.5938, 0.6875, 0.5938, 0.75, 0.5625, 0.75, 0.5625, 0.6875, 0.5961, 0.2053, 0.5945, 0.2582, 0.5631, 0.2582, 0.5645, 0.2051, 0.5625, 0.375, 0.5625, 0.4375, 0.5313, 0.4375, 0.5312, 0.375, 0.5625, 0.8125, 0.5625, 0.875, 0.5312, 0.875, 0.5312, 0.8125, 0.5625, 0.3131, 0.5625, 0.375, 0.5312, 0.375, 0.5313, 0.3131, 0.5625, 0.75, 0.5625, 0.8125, 0.5312, 0.8125, 0.5312, 0.75, 0.5631, 0.2582, 0.5625, 0.3131, 0.5313, 0.3131, 0.5317, 0.2581, 0.5625, 0.6875, 0.5625, 0.75, 0.5312, 0.75, 0.5312, 0.6875, 0.5645, 0.2051, 0.5631, 0.2582, 0.5317, 0.2581, 0.5327, 0.205, 0.5625, 0.625, 0.5625, 0.6875, 0.5312, 0.6875, 0.5312, 0.625, 0.5666, 0.1464, 0.5645, 0.2051, 0.5327, 0.205, 0.5342, 0.1461, 0.5625, 0.5625, 0.5625, 0.625, 0.5312, 0.625, 0.5312, 0.5625, 0.5705, 0.07767, 0.5666, 0.1464, 0.5342, 0.1461, 0.5365, 0.07733, 0.5625, 0.5, 0.5625, 0.5625, 0.5312, 0.5625, 0.5312, 0.5, 0.5625, 0.9375, 0.5469, 1.0, 0.5312, 0.9375, 0.5501, 0.0003658, 0.5705, 0.07767, 0.5365, 0.07733, 0.5625, 0.4375, 0.5625, 0.5, 0.5312, 0.5, 0.5313, 0.4375, 0.5625, 0.875, 0.5625, 0.9375, 0.5312, 0.9375, 0.5312, 0.875, 0.5342, 0.1461, 0.5327, 0.205, 0.4984, 0.205, 0.4966, 0.1462, 0.5312, 0.5625, 0.5312, 0.625, 0.5, 0.625, 0.5, 0.5625, 0.5365, 0.07733, 0.5342, 0.1461, 0.4966, 0.1462, 0.4938, 0.07742, 0.5312, 0.5, 0.5312, 0.5625, 0.5, 0.5625, 0.5, 0.5, 0.5312, 0.9375, 0.5156, 1.0, 0.5, 0.9375, 0.515, 0.0002658, 0.5365, 0.07733, 0.4938, 0.07742, 0.5313, 0.4375, 0.5312, 0.5, 0.5, 0.5, 0.5, 0.4375, 0.5312, 0.875, 0.5312, 0.9375, 0.5, 0.9375, 0.5, 0.875, 0.5312, 0.375, 0.5313, 0.4375, 0.5, 0.4375, 0.5, 0.375, 0.5312, 0.8125, 0.5312, 0.875, 0.5, 0.875, 0.5, 0.8125, 0.5313, 0.3131, 0.5312, 0.375, 0.5, 0.375, 0.5, 0.3131, 0.5312, 0.75, 0.5312, 0.8125, 0.5, 0.8125, 0.5, 0.75, 0.5317, 0.2581, 0.5313, 0.3131, 0.5, 0.3131, 0.4995, 0.2581, 0.5312, 0.6875, 0.5312, 0.75, 0.5, 0.75, 0.5, 0.6875, 0.5327, 0.205, 0.5317, 0.2581, 0.4995, 0.2581, 0.4984, 0.205, 0.5312, 0.625, 0.5312, 0.6875, 0.5, 0.6875, 0.5, 0.625, 0.5, 0.8125, 0.5, 0.875, 0.4687, 0.875, 0.4687, 0.8125, 0.5, 0.3131, 0.5, 0.375, 0.4688, 0.375, 0.4687, 0.3131, 0.5, 0.75, 0.5, 0.8125, 0.4687, 0.8125, 0.4688, 0.75, 0.4995, 0.2581, 0.5, 0.3131, 0.4687, 0.3131, 0.4681, 0.2582, 0.5, 0.6875, 0.5, 0.75, 0.4688, 0.75, 0.4688, 0.6875, 0.4984, 0.205, 0.4995, 0.2581, 0.4681, 0.2582, 0.4666, 0.2052, 0.5, 0.625, 0.5, 0.6875, 0.4688, 0.6875, 0.4688, 0.625, 0.4966, 0.1462, 0.4984, 0.205, 0.4666, 0.2052, 0.4643, 0.1465, 0.5, 0.5625, 0.5, 0.625, 0.4688, 0.625, 0.4688, 0.5625, 0.4938, 0.07742, 0.4966, 0.1462, 0.4643, 0.1465, 0.4598, 0.07784, 0.5, 0.5, 0.5, 0.5625, 0.4688, 0.5625, 0.4687, 0.5, 0.5, 0.9375, 0.4844, 1.0, 0.4687, 0.9375, 0.4798, 0.0004657, 0.4938, 0.07742, 0.4598, 0.07784, 0.5, 0.4375, 0.5, 0.5, 0.4687, 0.5, 0.4688, 0.4375, 0.5, 0.875, 0.5, 0.9375, 0.4687, 0.9375, 0.4687, 0.875, 0.5, 0.375, 0.5, 0.4375, 0.4688, 0.4375, 0.4688, 0.375, 0.4688, 0.5625, 0.4688, 0.625, 0.4375, 0.625, 0.4375, 0.5625, 0.4598, 0.07784, 0.4643, 0.1465, 0.432, 0.1469, 0.426, 0.0785, 0.4687, 0.5, 0.4688, 0.5625, 0.4375, 0.5625, 0.4375, 0.5, 0.4687, 0.9375, 0.4531, 1.0, 0.4375, 0.9375, 0.4449, 0.0009579, 0.4598, 0.07784, 0.426, 0.0785, 0.4688, 0.4375, 0.4687, 0.5, 0.4375, 0.5, 0.4375, 0.4375, 0.4687, 0.875, 0.4687, 0.9375, 0.4375, 0.9375, 0.4375, 0.875, 0.4688, 0.375, 0.4688, 0.4375, 0.4375, 0.4375, 0.4375, 0.375, 0.4687, 0.8125, 0.4687, 0.875, 0.4375, 0.875, 0.4375, 0.8125, 0.4687, 0.3131, 0.4688, 0.375, 0.4375, 0.375, 0.4375, 0.3132, 0.4688, 0.75, 0.4687, 0.8125, 0.4375, 0.8125, 0.4375, 0.75, 0.4681, 0.2582, 0.4687, 0.3131, 0.4375, 0.3132, 0.4367, 0.2583, 0.4688, 0.6875, 0.4688, 0.75, 0.4375, 0.75, 0.4375, 0.6875, 0.4666, 0.2052, 0.4681, 0.2582, 0.4367, 0.2583, 0.435, 0.2054, 0.4688, 0.625, 0.4688, 0.6875, 0.4375, 0.6875, 0.4375, 0.625, 0.4643, 0.1465, 0.4666, 0.2052, 0.435, 0.2054, 0.432, 0.1469, 0.4375, 0.3132, 0.4375, 0.375, 0.4062, 0.375, 0.4062, 0.3132, 0.4375, 0.75, 0.4375, 0.8125, 0.4062, 0.8125, 0.4062, 0.75, 0.4367, 0.2583, 0.4375, 0.3132, 0.4062, 0.3132, 0.4054, 0.2583, 0.4375, 0.6875, 0.4375, 0.75, 0.4062, 0.75, 0.4062, 0.6875, 0.435, 0.2054, 0.4367, 0.2583, 0.4054, 0.2583, 0.4033, 0.2057, 0.4375, 0.625, 0.4375, 0.6875, 0.4062, 0.6875, 0.4062, 0.625, 0.432, 0.1469, 0.435, 0.2054, 0.4033, 0.2057, 0.3999, 0.1475, 0.4375, 0.5625, 0.4375, 0.625, 0.4062, 0.625, 0.4062, 0.5625, 0.426, 0.0785, 0.432, 0.1469, 0.3999, 0.1475, 0.3926, 0.07938, 0.4375, 0.5, 0.4375, 0.5625, 0.4062, 0.5625, 0.4062, 0.5, 0.4375, 0.9375, 0.4219, 1.0, 0.4063, 0.9375, 0.4102, 0.001723, 0.426, 0.0785, 0.3926, 0.07938, 0.4375, 0.4375, 0.4375, 0.5, 0.4062, 0.5, 0.4062, 0.4375, 0.4375, 0.875, 0.4375, 0.9375, 0.4063, 0.9375, 0.4062, 0.875, 0.4375, 0.375, 0.4375, 0.4375, 0.4062, 0.4375, 0.4062, 0.375, 0.4375, 0.8125, 0.4375, 0.875, 0.4062, 0.875, 0.4062, 0.8125, 0.3926, 0.07938, 0.3999, 0.1475, 0.3679, 0.1482, 0.3596, 0.08043, 0.4062, 0.5, 0.4062, 0.5625, 0.375, 0.5625, 0.375, 0.5, 0.4063, 0.9375, 0.3906, 1.0, 0.375, 0.9375, 0.376, 0.002733, 0.3926, 0.07938, 0.3596, 0.08043, 0.4062, 0.4375, 0.4062, 0.5, 0.375, 0.5, 0.375, 0.4375, 0.4062, 0.875, 0.4063, 0.9375, 0.375, 0.9375, 0.375, 0.875, 0.4062, 0.375, 0.4062, 0.4375, 0.375, 0.4375, 0.375, 0.375, 0.4062, 0.8125, 0.4062, 0.875, 0.375, 0.875, 0.375, 0.8125, 0.4062, 0.3132, 0.4062, 0.375, 0.375, 0.375, 0.3749, 0.3132, 0.4062, 0.75, 0.4062, 0.8125, 0.375, 0.8125, 0.375, 0.75, 0.4054, 0.2583, 0.4062, 0.3132, 0.3749, 0.3132, 0.374, 0.2585, 0.4062, 0.6875, 0.4062, 0.75, 0.375, 0.75, 0.375, 0.6875, 0.4033, 0.2057, 0.4054, 0.2583, 0.374, 0.2585, 0.3718, 0.2061, 0.4062, 0.625, 0.4062, 0.6875, 0.375, 0.6875, 0.375, 0.625, 0.3999, 0.1475, 0.4033, 0.2057, 0.3718, 0.2061, 0.3679, 0.1482, 0.4062, 0.5625, 0.4062, 0.625, 0.375, 0.625, 0.375, 0.5625, 0.374, 0.2585, 0.3749, 0.3132, 0.3437, 0.3132, 0.3427, 0.2586, 0.375, 0.6875, 0.375, 0.75, 0.3438, 0.75, 0.3438, 0.6875, 0.3718, 0.2061, 0.374, 0.2585, 0.3427, 0.2586, 0.3403, 0.2065, 0.375, 0.625, 0.375, 0.6875, 0.3438, 0.6875, 0.3438, 0.625, 0.3679, 0.1482, 0.3718, 0.2061, 0.3403, 0.2065, 0.3361, 0.149, 0.375, 0.5625, 0.375, 0.625, 0.3438, 0.625, 0.3438, 0.5625, 0.3596, 0.08043, 0.3679, 0.1482, 0.3361, 0.149, 0.3272, 0.08161, 0.375, 0.5, 0.375, 0.5625, 0.3438, 0.5625, 0.3437, 0.5, 0.375, 0.9375, 0.3594, 1.0, 0.3437, 0.9375, 0.3424, 0.003947, 0.3596, 0.08043, 0.3272, 0.08161, 0.375, 0.4375, 0.375, 0.5, 0.3437, 0.5, 0.3438, 0.4375, 0.375, 0.875, 0.375, 0.9375, 0.3437, 0.9375, 0.3438, 0.875, 0.375, 0.375, 0.375, 0.4375, 0.3438, 0.4375, 0.3438, 0.375, 0.375, 0.8125, 0.375, 0.875, 0.3438, 0.875, 0.3438, 0.8125, 0.3749, 0.3132, 0.375, 0.375, 0.3438, 0.375, 0.3437, 0.3132, 0.375, 0.75, 0.375, 0.8125, 0.3438, 0.8125, 0.3438, 0.75, 0.3437, 0.9375, 0.3281, 1.0, 0.3125, 0.9375, 0.3094, 0.00532, 0.3272, 0.08161, 0.2952, 0.08289, 0.3438, 0.4375, 0.3437, 0.5, 0.3125, 0.5, 0.3125, 0.4375, 0.3438, 0.875, 0.3437, 0.9375, 0.3125, 0.9375, 0.3125, 0.875, 0.3438, 0.375, 0.3438, 0.4375, 0.3125, 0.4375, 0.3125, 0.375, 0.3438, 0.8125, 0.3438, 0.875, 0.3125, 0.875, 0.3125, 0.8125, 0.3437, 0.3132, 0.3438, 0.375, 0.3125, 0.375, 0.3124, 0.3132, 0.3438, 0.75, 0.3438, 0.8125, 0.3125, 0.8125, 0.3125, 0.75, 0.3427, 0.2586, 0.3437, 0.3132, 0.3124, 0.3132, 0.3114, 0.2587, 0.3438, 0.6875, 0.3438, 0.75, 0.3125, 0.75, 0.3125, 0.6875, 0.3403, 0.2065, 0.3427, 0.2586, 0.3114, 0.2587, 0.3089, 0.2069, 0.3438, 0.625, 0.3438, 0.6875, 0.3125, 0.6875, 0.3125, 0.625, 0.3361, 0.149, 0.3403, 0.2065, 0.3089, 0.2069, 0.3045, 0.1499, 0.3438, 0.5625, 0.3438, 0.625, 0.3125, 0.625, 0.3125, 0.5625, 0.3272, 0.08161, 0.3361, 0.149, 0.3045, 0.1499, 0.2952, 0.08289, 0.3437, 0.5, 0.3438, 0.5625, 0.3125, 0.5625, 0.3125, 0.5, 0.3125, 0.6875, 0.3125, 0.75, 0.2812, 0.75, 0.2812, 0.6875, 0.3089, 0.2069, 0.3114, 0.2587, 0.2802, 0.2588, 0.2777, 0.2073, 0.3125, 0.625, 0.3125, 0.6875, 0.2812, 0.6875, 0.2812, 0.625, 0.3045, 0.1499, 0.3089, 0.2069, 0.2777, 0.2073, 0.2732, 0.1508, 0.3125, 0.5625, 0.3125, 0.625, 0.2812, 0.625, 0.2812, 0.5625, 0.2952, 0.08289, 0.3045, 0.1499, 0.2732, 0.1508, 0.2638, 0.08421, 0.3125, 0.5, 0.3125, 0.5625, 0.2812, 0.5625, 0.2812, 0.5, 0.3125, 0.9375, 0.2969, 1.0, 0.2812, 0.9375, 0.2771, 0.006799, 0.2952, 0.08289, 0.2638, 0.08421, 0.3125, 0.4375, 0.3125, 0.5, 0.2812, 0.5, 0.2812, 0.4375, 0.3125, 0.875, 0.3125, 0.9375, 0.2812, 0.9375, 0.2813, 0.875, 0.3125, 0.375, 0.3125, 0.4375, 0.2812, 0.4375, 0.2812, 0.375, 0.3125, 0.8125, 0.3125, 0.875, 0.2813, 0.875, 0.2812, 0.8125, 0.3124, 0.3132, 0.3125, 0.375, 0.2812, 0.375, 0.2812, 0.3132, 0.3125, 0.75, 0.3125, 0.8125, 0.2812, 0.8125, 0.2812, 0.75, 0.3114, 0.2587, 0.3124, 0.3132, 0.2812, 0.3132, 0.2802, 0.2588, 0.2812, 0.4375, 0.2812, 0.5, 0.25, 0.5, 0.25, 0.4375, 0.2813, 0.875, 0.2812, 0.9375, 0.25, 0.9375, 0.25, 0.875, 0.2812, 0.375, 0.2812, 0.4375, 0.25, 0.4375, 0.25, 0.375, 0.2812, 0.8125, 0.2813, 0.875, 0.25, 0.875, 0.25, 0.8125, 0.2812, 0.3132, 0.2812, 0.375, 0.25, 0.375, 0.25, 0.3132, 0.2812, 0.75, 0.2812, 0.8125, 0.25, 0.8125, 0.25, 0.75, 0.2802, 0.2588, 0.2812, 0.3132, 0.25, 0.3132, 0.2497, 0.259, 0.2812, 0.6875, 0.2812, 0.75, 0.25, 0.75, 0.25, 0.6875, 0.2777, 0.2073, 0.2802, 0.2588, 0.2497, 0.259, 0.2489, 0.2072, 0.2812, 0.625, 0.2812, 0.6875, 0.25, 0.6875, 0.25, 0.625, 0.2732, 0.1508, 0.2777, 0.2073, 0.2489, 0.2072, 0.2449, 0.1507, 0.2812, 0.5625, 0.2812, 0.625, 0.25, 0.625, 0.25, 0.5625, 0.2638, 0.08421, 0.2732, 0.1508, 0.2449, 0.1507, 0.2341, 0.08534, 0.2812, 0.5, 0.2812, 0.5625, 0.25, 0.5625, 0.25, 0.5, 0.2812, 0.9375, 0.2656, 1.0, 0.25, 0.9375, 0.2456, 0.008326, 0.2638, 0.08421, 0.2341, 0.08534, 0.2489, 0.2072, 0.2497, 0.259, 0.2189, 0.2633, 0.2199, 0.2099, 0.25, 0.625, 0.25, 0.6875, 0.2188, 0.6875, 0.2188, 0.625, 0.2449, 0.1507, 0.2489, 0.2072, 0.2199, 0.2099, 0.2182, 0.1497, 0.25, 0.5625, 0.25, 0.625, 0.2188, 0.625, 0.2188, 0.5625, 0.2341, 0.08534, 0.2449, 0.1507, 0.2182, 0.1497, 0.2074, 0.08562, 0.25, 0.5, 0.25, 0.5625, 0.2188, 0.5625, 0.2187, 0.5, 0.25, 0.9375, 0.2344, 1.0, 0.2188, 0.9375, 0.2149, 0.009844, 0.2341, 0.08534, 0.2074, 0.08562, 0.25, 0.4375, 0.25, 0.5, 0.2187, 0.5, 0.2183, 0.4384, 0.25, 0.875, 0.25, 0.9375, 0.2188, 0.9375, 0.2188, 0.875, 0.25, 0.375, 0.25, 0.4375, 0.2183, 0.4384, 0.2183, 0.3783, 0.25, 0.8125, 0.25, 0.875, 0.2188, 0.875, 0.2188, 0.8125, 0.25, 0.3132, 0.25, 0.375, 0.2183, 0.3783, 0.2186, 0.3183, 0.25, 0.75, 0.25, 0.8125, 0.2188, 0.8125, 0.2188, 0.75, 0.2497, 0.259, 0.25, 0.3132, 0.2186, 0.3183, 0.2189, 0.2633, 0.25, 0.6875, 0.25, 0.75, 0.2188, 0.75, 0.2188, 0.6875, 0.2188, 0.875, 0.2188, 0.9375, 0.1875, 0.9375, 0.1875, 0.875, 0.2183, 0.3783, 0.2183, 0.4384, 0.1869, 0.4453, 0.1889, 0.391, 0.2188, 0.8125, 0.2188, 0.875, 0.1875, 0.875, 0.1875, 0.8125, 0.2186, 0.3183, 0.2183, 0.3783, 0.1889, 0.391, 0.1911, 0.3325, 0.2188, 0.75, 0.2188, 0.8125, 0.1875, 0.8125, 0.1875, 0.75, 0.2189, 0.2633, 0.2186, 0.3183, 0.1911, 0.3325, 0.1916, 0.273, 0.2188, 0.6875, 0.2188, 0.75, 0.1875, 0.75, 0.1875, 0.6875, 0.2199, 0.2099, 0.2189, 0.2633, 0.1916, 0.273, 0.193, 0.215, 0.2188, 0.625, 0.2188, 0.6875, 0.1875, 0.6875, 0.1875, 0.625, 0.2182, 0.1497, 0.2199, 0.2099, 0.193, 0.215, 0.1897, 0.1501, 0.2188, 0.5625, 0.2188, 0.625, 0.1875, 0.625, 0.1875, 0.5625, 0.2074, 0.08562, 0.2182, 0.1497, 0.1897, 0.1501, 0.1789, 0.08503, 0.2187, 0.5, 0.2188, 0.5625, 0.1875, 0.5625, 0.1873, 0.5028, 0.2188, 0.9375, 0.2031, 1.0, 0.1875, 0.9375, 0.1849, 0.01129, 0.2074, 0.08562, 0.1789, 0.08503, 0.2183, 0.4384, 0.2187, 0.5, 0.1873, 0.5028, 0.1869, 0.4453, 0.1875, 0.625, 0.1875, 0.6875, 0.1563, 0.6875, 0.1563, 0.625, 0.1897, 0.1501, 0.193, 0.215, 0.1671, 0.2225, 0.1605, 0.1525, 0.1875, 0.5625, 0.1875, 0.625, 0.1563, 0.625, 0.1566, 0.5634, 0.1789, 0.08503, 0.1897, 0.1501, 0.1605, 0.1525, 0.1484, 0.08451, 0.1873, 0.5028, 0.1875, 0.5625, 0.1566, 0.5634, 0.1592, 0.5092, 0.1875, 0.9375, 0.1719, 1.0, 0.1563, 0.9375, 0.1557, 0.01261, 0.1789, 0.08503, 0.1484, 0.08451, 0.1869, 0.4453, 0.1873, 0.5028, 0.1592, 0.5092, 0.165, 0.4619, 0.1875, 0.875, 0.1875, 0.9375, 0.1563, 0.9375, 0.1563, 0.875, 0.1889, 0.391, 0.1869, 0.4453, 0.165, 0.4619, 0.1679, 0.4089, 0.1875, 0.8125, 0.1875, 0.875, 0.1563, 0.875, 0.1562, 0.8125, 0.1911, 0.3325, 0.1889, 0.391, 0.1679, 0.4089, 0.1716, 0.351, 0.1875, 0.75, 0.1875, 0.8125, 0.1562, 0.8125, 0.1563, 0.75, 0.1916, 0.273, 0.1911, 0.3325, 0.1716, 0.351, 0.1707, 0.2858, 0.1875, 0.6875, 0.1875, 0.75, 0.1563, 0.75, 0.1563, 0.6875, 0.193, 0.215, 0.1916, 0.273, 0.1707, 0.2858, 0.1671, 0.2225, 0.1679, 0.4089, 0.165, 0.4619, 0.1501, 0.4718, 0.157, 0.4198, 0.1562, 0.8125, 0.1563, 0.875, 0.125, 0.875, 0.125, 0.8125, 0.1716, 0.351, 0.1679, 0.4089, 0.157, 0.4198, 0.1601, 0.3631, 0.1563, 0.75, 0.1562, 0.8125, 0.125, 0.8125, 0.125, 0.75, 0.1707, 0.2858, 0.1716, 0.351, 0.1601, 0.3631, 0.1487, 0.3012, 0.1563, 0.6875, 0.1563, 0.75, 0.125, 0.75, 0.125, 0.6875, 0.1671, 0.2225, 0.1707, 0.2858, 0.1487, 0.3012, 0.1445, 0.2292, 0.1563, 0.625, 0.1563, 0.6875, 0.125, 0.6875, 0.125, 0.6249, 0.1605, 0.1525, 0.1671, 0.2225, 0.1445, 0.2292, 0.1322, 0.1553, 0.1566, 0.5634, 0.1563, 0.625, 0.125, 0.6249, 0.126, 0.5649, 0.1484, 0.08451, 0.1605, 0.1525, 0.1322, 0.1553, 0.1162, 0.08482, 0.1592, 0.5092, 0.1566, 0.5634, 0.126, 0.5649, 0.1376, 0.5143, 0.1563, 0.9375, 0.1406, 1.0, 0.125, 0.9375, 0.1277, 0.01373, 0.1484, 0.08451, 0.1162, 0.08482, 0.165, 0.4619, 0.1592, 0.5092, 0.1376, 0.5143, 0.1501, 0.4718, 0.1563, 0.875, 0.1563, 0.9375, 0.125, 0.9375, 0.125, 0.875, 0.1322, 0.1553, 0.1445, 0.2292, 0.122, 0.2315, 0.1042, 0.1572, 0.126, 0.5649, 0.125, 0.6249, 0.09521, 0.6241, 0.1017, 0.5665, 0.1162, 0.08482, 0.1322, 0.1553, 0.1042, 0.1572, 0.08383, 0.08588, 0.1376, 0.5143, 0.126, 0.5649, 0.1017, 0.5665, 0.1129, 0.5221, 0.125, 0.9375, 0.1094, 1.0, 0.09375, 0.9375, 0.09953, 0.0146, 0.1162, 0.08482, 0.08383, 0.08588, 0.1501, 0.4718, 0.1376, 0.5143, 0.1129, 0.5221, 0.1274, 0.4847, 0.125, 0.875, 0.125, 0.9375, 0.09375, 0.9375, 0.09375, 0.875, 0.157, 0.4198, 0.1501, 0.4718, 0.1274, 0.4847, 0.1358, 0.4325, 0.125, 0.8125, 0.125, 0.875, 0.09375, 0.875, 0.09375, 0.8125, 0.1601, 0.3631, 0.157, 0.4198, 0.1358, 0.4325, 0.1389, 0.375, 0.125, 0.75, 0.125, 0.8125, 0.09375, 0.8125, 0.09375, 0.75, 0.1487, 0.3012, 0.1601, 0.3631, 0.1389, 0.375, 0.1346, 0.306, 0.125, 0.6875, 0.125, 0.75, 0.09375, 0.75, 0.09375, 0.6875, 0.1445, 0.2292, 0.1487, 0.3012, 0.1346, 0.306, 0.122, 0.2315, 0.125, 0.6249, 0.125, 0.6875, 0.09375, 0.6875, 0.09521, 0.6241, 0.1389, 0.375, 0.1358, 0.4325, 0.1248, 0.42, 0.1246, 0.3649, 0.09375, 0.75, 0.09375, 0.8125, 0.0625, 0.8125, 0.0625, 0.75, 0.1346, 0.306, 0.1389, 0.375, 0.1246, 0.3649, 0.1173, 0.2991, 0.09375, 0.6875, 0.09375, 0.75, 0.0625, 0.75, 0.06258, 0.6874, 0.122, 0.2315, 0.1346, 0.306, 0.1173, 0.2991, 0.09904, 0.2282, 0.09521, 0.6241, 0.09375, 0.6875, 0.06258, 0.6874, 0.06797, 0.6224, 0.1042, 0.1572, 0.122, 0.2315, 0.09904, 0.2282, 0.0752, 0.1577, 0.1017, 0.5665, 0.09521, 0.6241, 0.06797, 0.6224, 0.08047, 0.5636, 0.08383, 0.08588, 0.1042, 0.1572, 0.0752, 0.1577, 0.05255, 0.08735, 0.1129, 0.5221, 0.1017, 0.5665, 0.08047, 0.5636, 0.09718, 0.5165, 0.09375, 0.9375, 0.07813, 1.0, 0.0625, 0.9375, 0.0713, 0.01526, 0.08383, 0.08588, 0.05255, 0.08735, 0.1274, 0.4847, 0.1129, 0.5221, 0.09718, 0.5165, 0.1153, 0.4764, 0.09375, 0.875, 0.09375, 0.9375, 0.0625, 0.9375, 0.0625, 0.875, 0.1358, 0.4325, 0.1274, 0.4847, 0.1153, 0.4764, 0.1248, 0.42, 0.09375, 0.8125, 0.09375, 0.875, 0.0625, 0.875, 0.0625, 0.8125, 0.05255, 0.08735, 0.0752, 0.1577, 0.0443, 0.1573, 0.02287, 0.08889, 0.09718, 0.5165, 0.08047, 0.5636, 0.05349, 0.5592, 0.07146, 0.5055, 0.0625, 0.9375, 0.04688, 1.0, 0.03125, 0.9375, 0.04334, 0.01569, 0.05255, 0.08735, 0.02287, 0.08889, 0.1153, 0.4764, 0.09718, 0.5165, 0.07146, 0.5055, 0.08937, 0.4584, 0.0625, 0.875, 0.0625, 0.9375, 0.03125, 0.9375, 0.03125, 0.875, 0.1248, 0.42, 0.1153, 0.4764, 0.08937, 0.4584, 0.09682, 0.3985, 0.0625, 0.8125, 0.0625, 0.875, 0.03125, 0.875, 0.03125, 0.8125, 0.1246, 0.3649, 0.1248, 0.42, 0.09682, 0.3985, 0.098, 0.3458, 0.0625, 0.75, 0.0625, 0.8125, 0.03125, 0.8125, 0.03125, 0.75, 0.1173, 0.2991, 0.1246, 0.3649, 0.098, 0.3458, 0.09038, 0.2846, 0.06258, 0.6874, 0.0625, 0.75, 0.03125, 0.75, 0.03163, 0.6872, 0.09904, 0.2282, 0.1173, 0.2991, 0.09038, 0.2846, 0.06989, 0.2217, 0.06797, 0.6224, 0.06258, 0.6874, 0.03163, 0.6872, 0.03906, 0.6215, 0.0752, 0.1577, 0.09904, 0.2282, 0.06989, 0.2217, 0.0443, 0.1573, 0.08047, 0.5636, 0.06797, 0.6224, 0.03906, 0.6215, 0.05349, 0.5592, 0.03125, 0.75, 0.03125, 0.8125, 0.0, 0.8125, 2.98e-08, 0.75, 0.09038, 0.2846, 0.098, 0.3458, 0.05859, 0.3282, 0.05181, 0.2698, 0.03163, 0.6872, 0.03125, 0.75, 2.98e-08, 0.75, 4.812e-05, 0.6875, 0.06989, 0.2217, 0.09038, 0.2846, 0.05181, 0.2698, 0.03512, 0.2119, 0.03906, 0.6215, 0.03163, 0.6872, 4.812e-05, 0.6875, 0.005653, 0.6228, 0.0443, 0.1573, 0.06989, 0.2217, 0.03512, 0.2119, 0.01503, 0.1501, 0.05349, 0.5592, 0.03906, 0.6215, 0.005653, 0.6228, 0.01745, 0.5586, 0.02287, 0.08889, 0.0443, 0.1573, 0.01503, 0.1501, 0.0004097, 0.08235, 0.07146, 0.5055, 0.05349, 0.5592, 0.01745, 0.5586, 0.03174, 0.4987, 0.03125, 0.9375, 0.01563, 1.0, 8.941e-08, 0.9375, 0.01583, 0.01584, 0.02287, 0.08889, 0.0004097, 0.08235, 0.08937, 0.4584, 0.07146, 0.5055, 0.03174, 0.4987, 0.0465, 0.4438, 0.03125, 0.875, 0.03125, 0.9375, 8.941e-08, 0.9375, 2.98e-08, 0.875, 0.09682, 0.3985, 0.08937, 0.4584, 0.0465, 0.4438, 0.05427, 0.3829, 0.03125, 0.8125, 0.03125, 0.875, 2.98e-08, 0.875, 0.0, 0.8125, 0.098, 0.3458, 0.09682, 0.3985, 0.05427, 0.3829, 0.05859, 0.3282, 1.035, 0.4947, 1.019, 0.5578, 0.9763, 0.5609, 0.9856, 0.4981, 1.0, 0.9375, 0.9844, 1.0, 0.9688, 0.9375, 0.9887, 0.01566, 0.9949, 0.08948, 0.967, 0.09044, 1.051, 0.4353, 1.035, 0.4947, 0.9856, 0.4981, 0.9961, 0.4375, 1.0, 0.875, 1.0, 0.9375, 0.9688, 0.9375, 0.9688, 0.875, 1.063, 0.3785, 1.051, 0.4353, 0.9961, 0.4375, 1.006, 0.376, 1.0, 0.8125, 1.0, 0.875, 0.9688, 0.875, 0.9688, 0.8125, 1.067, 0.3206, 1.063, 0.3785, 1.006, 0.376, 1.01, 0.3164, 1.0, 0.75, 1.0, 0.8125, 0.9688, 0.8125, 0.9688, 0.75, 1.058, 0.2618, 1.067, 0.3206, 1.01, 0.3164, 1.005, 0.262, 1.0, 0.6875, 1.0, 0.75, 0.9688, 0.75, 0.9688, 0.6875, 1.038, 0.21, 1.058, 0.2618, 1.005, 0.262, 0.9924, 0.2116, 1.006, 0.6231, 1.0, 0.6875, 0.9688, 0.6875, 0.97, 0.6246, 1.013, 0.1545, 1.038, 0.21, 0.9924, 0.2116, 0.9766, 0.1562, 1.019, 0.5578, 1.006, 0.6231, 0.97, 0.6246, 0.9763, 0.5609, 0.9949, 0.08948, 1.013, 0.1545, 0.9766, 0.1562, 0.967, 0.09044, 1.005, 0.262, 1.01, 0.3164, 0.957, 0.3123, 0.9556, 0.2591, 0.9688, 0.6875, 0.9688, 0.75, 0.9375, 0.75, 0.9375, 0.6875, 0.9924, 0.2116, 1.005, 0.262, 0.9556, 0.2591, 0.9497, 0.2097, 0.97, 0.6246, 0.9688, 0.6875, 0.9375, 0.6875, 0.9375, 0.625, 0.9766, 0.1562, 0.9924, 0.2116, 0.9497, 0.2097, 0.9418, 0.1553, 0.9763, 0.5609, 0.97, 0.6246, 0.9375, 0.625, 0.938, 0.5624, 0.967, 0.09044, 0.9766, 0.1562, 0.9418, 0.1553, 0.9458, 0.09003, 0.9856, 0.4981, 0.9763, 0.5609, 0.938, 0.5624, 0.9419, 0.4995, 0.9688, 0.9375, 0.9531, 1.0, 0.9375, 0.9375, 0.9614, 0.01518, 0.967, 0.09044, 0.9458, 0.09003, 0.9961, 0.4375, 0.9856, 0.4981, 0.9419, 0.4995, 0.9484, 0.4366, 0.9688, 0.875, 0.9688, 0.9375, 0.9375, 0.9375, 0.9375, 0.875, 1.006, 0.376, 0.9961, 0.4375, 0.9484, 0.4366, 0.9542, 0.3739, 0.9688, 0.8125, 0.9688, 0.875, 0.9375, 0.875, 0.9375, 0.8125, 1.01, 0.3164, 1.006, 0.376, 0.9542, 0.3739, 0.957, 0.3123, 0.9688, 0.75, 0.9688, 0.8125, 0.9375, 0.8125, 0.9375, 0.75, 0.9375, 0.9375, 0.9219, 1.0, 0.9062, 0.9375, 0.9335, 0.01442, 0.9458, 0.09003, 0.9182, 0.08962, 0.9484, 0.4366, 0.9419, 0.4995, 0.9062, 0.5, 0.9069, 0.4374, 0.9375, 0.875, 0.9375, 0.9375, 0.9062, 0.9375, 0.9063, 0.875, 0.9542, 0.3739, 0.9484, 0.4366, 0.9069, 0.4374, 0.9087, 0.3744, 0.9375, 0.8125, 0.9375, 0.875, 0.9063, 0.875, 0.9062, 0.8125, 0.957, 0.3123, 0.9542, 0.3739, 0.9087, 0.3744, 0.9103, 0.3123, 0.9375, 0.75, 0.9375, 0.8125, 0.9062, 0.8125, 0.9063, 0.75, 0.9556, 0.2591, 0.957, 0.3123, 0.9103, 0.3123, 0.9115, 0.2588, 0.9375, 0.6875, 0.9375, 0.75, 0.9063, 0.75, 0.9063, 0.6875, 0.9497, 0.2097, 0.9556, 0.2591, 0.9115, 0.2588, 0.912, 0.2091, 0.9375, 0.625, 0.9375, 0.6875, 0.9063, 0.6875, 0.9062, 0.625, 0.9418, 0.1553, 0.9497, 0.2097, 0.912, 0.2091, 0.9129, 0.1548, 0.938, 0.5624, 0.9375, 0.625, 0.9062, 0.625, 0.9063, 0.5625, 0.9458, 0.09003, 0.9418, 0.1553, 0.9129, 0.1548, 0.9182, 0.08962, 0.9419, 0.4995, 0.938, 0.5624, 0.9063, 0.5625, 0.9062, 0.5, 0.9063, 0.6875, 0.9063, 0.75, 0.875, 0.75, 0.875, 0.6875, 0.912, 0.2091, 0.9115, 0.2588, 0.8761, 0.2593, 0.8785, 0.209, 0.9062, 0.625, 0.9063, 0.6875, 0.875, 0.6875, 0.875, 0.625, 0.9129, 0.1548, 0.912, 0.2091, 0.8785, 0.209, 0.8822, 0.154, 0.9063, 0.5625, 0.9062, 0.625, 0.875, 0.625, 0.875, 0.5625, 0.9182, 0.08962, 0.9129, 0.1548, 0.8822, 0.154, 0.8889, 0.08863, 0.9062, 0.5, 0.9063, 0.5625, 0.875, 0.5625, 0.875, 0.5, 0.9062, 0.9375, 0.8906, 1.0, 0.875, 0.9375, 0.9052, 0.01341, 0.9182, 0.08962, 0.8889, 0.08863, 0.9069, 0.4374, 0.9062, 0.5, 0.875, 0.5, 0.875, 0.4375, 0.9063, 0.875, 0.9062, 0.9375, 0.875, 0.9375, 0.875, 0.875, 0.9087, 0.3744, 0.9069, 0.4374, 0.875, 0.4375, 0.875, 0.375, 0.9062, 0.8125, 0.9063, 0.875, 0.875, 0.875, 0.875, 0.8125, 0.9103, 0.3123, 0.9087, 0.3744, 0.875, 0.375, 0.8751, 0.3132, 0.9063, 0.75, 0.9062, 0.8125, 0.875, 0.8125, 0.875, 0.75, 0.9115, 0.2588, 0.9103, 0.3123, 0.8751, 0.3132, 0.8761, 0.2593, 0.875, 0.4375, 0.875, 0.5, 0.8437, 0.5, 0.8438, 0.4375, 0.875, 0.875, 0.875, 0.9375, 0.8437, 0.9375, 0.8438, 0.875, 0.875, 0.375, 0.875, 0.4375, 0.8438, 0.4375, 0.8438, 0.375, 0.875, 0.8125, 0.875, 0.875, 0.8438, 0.875, 0.8438, 0.8125, 0.8751, 0.3132, 0.875, 0.375, 0.8438, 0.375, 0.8438, 0.3132, 0.875, 0.75, 0.875, 0.8125, 0.8438, 0.8125, 0.8438, 0.75, 0.8761, 0.2593, 0.8751, 0.3132, 0.8438, 0.3132, 0.8448, 0.2592, 0.875, 0.6875, 0.875, 0.75, 0.8438, 0.75, 0.8438, 0.6875, 0.8785, 0.209, 0.8761, 0.2593, 0.8448, 0.2592, 0.8471, 0.2085, 0.875, 0.625, 0.875, 0.6875, 0.8438, 0.6875, 0.8437, 0.625, 0.8822, 0.154, 0.8785, 0.209, 0.8471, 0.2085, 0.8511, 0.1531, 0.875, 0.5625, 0.875, 0.625, 0.8437, 0.625, 0.8438, 0.5625, 0.8889, 0.08863, 0.8822, 0.154, 0.8511, 0.1531, 0.8591, 0.08755, 0.875, 0.5, 0.875, 0.5625, 0.8438, 0.5625, 0.8437, 0.5, 0.875, 0.9375, 0.8594, 1.0, 0.8437, 0.9375, 0.8764, 0.01219, 0.8889, 0.08863, 0.8591, 0.08755, 0.8471, 0.2085, 0.8448, 0.2592, 0.8136, 0.2591, 0.816, 0.2081, 0.8437, 0.625, 0.8438, 0.6875, 0.8125, 0.6875, 0.8125, 0.625, 0.8511, 0.1531, 0.8471, 0.2085, 0.816, 0.2081, 0.8203, 0.1523, 0.8438, 0.5625, 0.8437, 0.625, 0.8125, 0.625, 0.8125, 0.5625, 0.8591, 0.08755, 0.8511, 0.1531, 0.8203, 0.1523, 0.829, 0.08637, 0.8437, 0.5, 0.8438, 0.5625, 0.8125, 0.5625, 0.8125, 0.5, 0.8437, 0.9375, 0.8281, 1.0, 0.8125, 0.9375, 0.8469, 0.01082, 0.8591, 0.08755, 0.829, 0.08637, 0.8438, 0.4375, 0.8437, 0.5, 0.8125, 0.5, 0.8125, 0.4375, 0.8438, 0.875, 0.8437, 0.9375, 0.8125, 0.9375, 0.8125, 0.875, 0.8438, 0.375, 0.8438, 0.4375, 0.8125, 0.4375, 0.8125, 0.375, 0.8438, 0.8125, 0.8438, 0.875, 0.8125, 0.875, 0.8125, 0.8125, 0.8438, 0.3132, 0.8438, 0.375, 0.8125, 0.375, 0.8126, 0.3132, 0.8438, 0.75, 0.8438, 0.8125, 0.8125, 0.8125, 0.8125, 0.75, 0.8448, 0.2592, 0.8438, 0.3132, 0.8126, 0.3132, 0.8136, 0.2591, 0.8438, 0.6875, 0.8438, 0.75, 0.8125, 0.75, 0.8125, 0.6875, 0.8125, 0.375, 0.8125, 0.4375, 0.7812, 0.4375, 0.7812, 0.375, 0.8125, 0.8125, 0.8125, 0.875, 0.7812, 0.875, 0.7812, 0.8125, 0.8126, 0.3132, 0.8125, 0.375, 0.7812, 0.375, 0.7813, 0.3132, 0.8125, 0.75, 0.8125, 0.8125, 0.7812, 0.8125, 0.7812, 0.75, 0.8136, 0.2591, 0.8126, 0.3132, 0.7813, 0.3132, 0.7823, 0.2589, 0.8125, 0.6875, 0.8125, 0.75, 0.7812, 0.75, 0.7812, 0.6875, 0.816, 0.2081, 0.8136, 0.2591, 0.7823, 0.2589, 0.7849, 0.2077, 0.8125, 0.625, 0.8125, 0.6875, 0.7812, 0.6875, 0.7812, 0.625, 0.8203, 0.1523, 0.816, 0.2081, 0.7849, 0.2077, 0.7893, 0.1514, 0.8125, 0.5625, 0.8125, 0.625, 0.7812, 0.625, 0.7812, 0.5625, 0.829, 0.08637, 0.8203, 0.1523, 0.7893, 0.1514, 0.7985, 0.08509, 0.8125, 0.5, 0.8125, 0.5625, 0.7812, 0.5625, 0.7812, 0.5, 0.8125, 0.9375, 0.7969, 1.0, 0.7812, 0.9375, 0.8166, 0.009342, 0.829, 0.08637, 0.7985, 0.08509, 0.8125, 0.4375, 0.8125, 0.5, 0.7812, 0.5, 0.7812, 0.4375, 0.8125, 0.875, 0.8125, 0.9375, 0.7812, 0.9375, 0.7812, 0.875, 0.7893, 0.1514, 0.7849, 0.2077, 0.7536, 0.2072, 0.7581, 0.1505, 0.7812, 0.5625, 0.7812, 0.625, 0.75, 0.625, 0.75, 0.5625, 0.7985, 0.08509, 0.7893, 0.1514, 0.7581, 0.1505, 0.7674, 0.08377, 0.7812, 0.5, 0.7812, 0.5625, 0.75, 0.5625, 0.75, 0.5, 0.7812, 0.9375, 0.7656, 1.0, 0.75, 0.9375, 0.7856, 0.007814, 0.7985, 0.08509, 0.7674, 0.08377, 0.7812, 0.4375, 0.7812, 0.5, 0.75, 0.5, 0.75, 0.4375, 0.7812, 0.875, 0.7812, 0.9375, 0.75, 0.9375, 0.75, 0.875, 0.7812, 0.375, 0.7812, 0.4375, 0.75, 0.4375, 0.75, 0.375, 0.7812, 0.8125, 0.7812, 0.875, 0.75, 0.875, 0.75, 0.8125, 0.7813, 0.3132, 0.7812, 0.375, 0.75, 0.375, 0.7501, 0.3132, 0.7812, 0.75, 0.7812, 0.8125, 0.75, 0.8125, 0.75, 0.75, 0.7823, 0.2589, 0.7813, 0.3132, 0.7501, 0.3132, 0.7511, 0.2588, 0.7812, 0.6875, 0.7812, 0.75, 0.75, 0.75, 0.75, 0.6875, 0.7849, 0.2077, 0.7823, 0.2589, 0.7511, 0.2588, 0.7536, 0.2072, 0.7812, 0.625, 0.7812, 0.6875, 0.75, 0.6875, 0.75, 0.625])
me_sphere_001.materials.append(mat_material_001)
me_sphere_001.use_remesh_fix_poles = True
me_sphere_001.use_remesh_preserve_attributes = False
me_sphere_001.update()

# ---- objects
ob_sphere = bpy.data.objects.new('Sphere', me_sphere_001)

# ---- transforms, parenting, visibility, modifiers, constraints
ob_sphere.location = (-0.006546, 0.02897, 0.6876)
_m = ob_sphere.modifiers.new('Subdivision', 'SUBSURF')
_m.quality = 5
_m.levels = 5
_m.render_levels = 5

# ---- collection membership
col_collection.objects.link(ob_sphere)

# ---- scene / render settings (as saved in the file)
scene.frame_start = 1; scene.frame_end = 250; scene.frame_set(1)
scene.render.engine = 'BLENDER_EEVEE_NEXT'
scene.cycles.use_denoising = False
scene.cycles.samples = 128
scene.cycles.sampling_pattern = 'TABULATED_SOBOL'
scene.cycles.use_adaptive_sampling = False
scene.cycles.use_light_tree = False
scene.view_settings.view_transform = 'Filmic'
bpy.context.view_layer.update()

# ---- added for rendering (the .blend has no active camera and no usable light): camera, sun
cam_auto = bpy.data.cameras.new('AutoCamera')
cam_auto.lens = 50.0
cam_auto.sensor_width = 36.0
cam_auto.clip_end = 1000.0
ob_auto_camera = bpy.data.objects.new('AutoCamera', cam_auto)
scene.collection.objects.link(ob_auto_camera)
ob_auto_camera.location = (4.20102, -4.96912, 3.72354)
ob_auto_camera.rotation_euler = (1.09748, -7.21219e-08, 0.694738)
scene.camera = ob_auto_camera
light_auto_sun = bpy.data.lights.new('AutoSun', 'SUN')
light_auto_sun.energy = 3.0
light_auto_sun.angle = 0.0523599
ob_auto_sun = bpy.data.objects.new('AutoSun', light_auto_sun)
scene.collection.objects.link(ob_auto_sun)
ob_auto_sun.rotation_euler = (0.872665, 0.174533, 0.523599)
bpy.context.view_layer.update()
